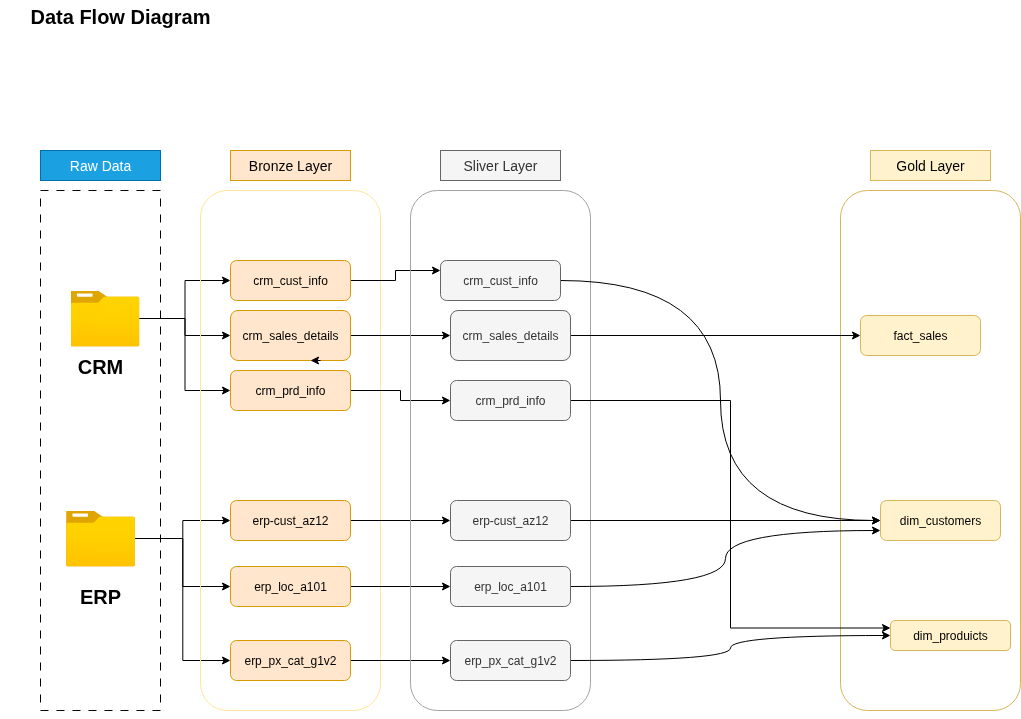

The diagram above was exported from draw.io. Its source (the exported page's mxGraphModel, read from the mxfile embedded in the PNG):
<mxGraphModel dx="1354" dy="848" grid="1" gridSize="10" guides="1" tooltips="1" connect="1" arrows="1" fold="1" page="1" pageScale="1" pageWidth="850" pageHeight="1100" math="0" shadow="0">
  <root>
    <mxCell id="0" />
    <mxCell id="1" parent="0" />
    <mxCell id="zJugwFHArr9_W38IExn1-1" value="&lt;font style=&quot;font-size: 20px;&quot;&gt;&lt;b&gt;Data Flow Diagram&lt;/b&gt;&lt;/font&gt;" style="text;html=1;align=center;verticalAlign=middle;whiteSpace=wrap;rounded=0;" parent="1" vertex="1">
      <mxGeometry x="30" y="50" width="200" height="30" as="geometry" />
    </mxCell>
    <mxCell id="zJugwFHArr9_W38IExn1-2" value="" style="rounded=0;whiteSpace=wrap;html=1;fillColor=none;dashed=1;dashPattern=8 8;" parent="1" vertex="1">
      <mxGeometry x="50" y="240" width="120" height="520" as="geometry" />
    </mxCell>
    <mxCell id="zJugwFHArr9_W38IExn1-18" style="edgeStyle=orthogonalEdgeStyle;rounded=0;orthogonalLoop=1;jettySize=auto;html=1;" parent="1" source="zJugwFHArr9_W38IExn1-4" target="zJugwFHArr9_W38IExn1-14" edge="1">
      <mxGeometry relative="1" as="geometry" />
    </mxCell>
    <mxCell id="zJugwFHArr9_W38IExn1-19" style="edgeStyle=orthogonalEdgeStyle;rounded=0;orthogonalLoop=1;jettySize=auto;html=1;entryX=0;entryY=0.5;entryDx=0;entryDy=0;" parent="1" source="zJugwFHArr9_W38IExn1-4" target="zJugwFHArr9_W38IExn1-16" edge="1">
      <mxGeometry relative="1" as="geometry" />
    </mxCell>
    <mxCell id="zJugwFHArr9_W38IExn1-20" style="edgeStyle=orthogonalEdgeStyle;rounded=0;orthogonalLoop=1;jettySize=auto;html=1;entryX=0;entryY=0.5;entryDx=0;entryDy=0;" parent="1" source="zJugwFHArr9_W38IExn1-4" target="zJugwFHArr9_W38IExn1-17" edge="1">
      <mxGeometry relative="1" as="geometry" />
    </mxCell>
    <mxCell id="zJugwFHArr9_W38IExn1-4" value="" style="image;aspect=fixed;html=1;points=[];align=center;fontSize=12;image=img/lib/azure2/general/Folder_Blank.svg;" parent="1" vertex="1">
      <mxGeometry x="80" y="340" width="69" height="56.00000000000001" as="geometry" />
    </mxCell>
    <mxCell id="zJugwFHArr9_W38IExn1-25" style="edgeStyle=orthogonalEdgeStyle;rounded=0;orthogonalLoop=1;jettySize=auto;html=1;" parent="1" source="zJugwFHArr9_W38IExn1-5" target="zJugwFHArr9_W38IExn1-22" edge="1">
      <mxGeometry relative="1" as="geometry" />
    </mxCell>
    <mxCell id="zJugwFHArr9_W38IExn1-26" style="edgeStyle=orthogonalEdgeStyle;rounded=0;orthogonalLoop=1;jettySize=auto;html=1;entryX=0;entryY=0.5;entryDx=0;entryDy=0;" parent="1" source="zJugwFHArr9_W38IExn1-5" target="zJugwFHArr9_W38IExn1-23" edge="1">
      <mxGeometry relative="1" as="geometry" />
    </mxCell>
    <mxCell id="zJugwFHArr9_W38IExn1-27" style="edgeStyle=orthogonalEdgeStyle;rounded=0;orthogonalLoop=1;jettySize=auto;html=1;entryX=0;entryY=0.5;entryDx=0;entryDy=0;" parent="1" source="zJugwFHArr9_W38IExn1-5" target="zJugwFHArr9_W38IExn1-24" edge="1">
      <mxGeometry relative="1" as="geometry" />
    </mxCell>
    <mxCell id="zJugwFHArr9_W38IExn1-5" value="" style="image;aspect=fixed;html=1;points=[];align=center;fontSize=12;image=img/lib/azure2/general/Folder_Blank.svg;" parent="1" vertex="1">
      <mxGeometry x="75.5" y="560" width="69" height="56.00000000000001" as="geometry" />
    </mxCell>
    <mxCell id="zJugwFHArr9_W38IExn1-6" value="&lt;font style=&quot;font-size: 20px;&quot;&gt;&lt;b&gt;CRM&lt;/b&gt;&lt;/font&gt;" style="text;html=1;align=center;verticalAlign=middle;whiteSpace=wrap;rounded=0;" parent="1" vertex="1">
      <mxGeometry x="10" y="400" width="200" height="30" as="geometry" />
    </mxCell>
    <mxCell id="zJugwFHArr9_W38IExn1-7" value="&lt;span style=&quot;font-size: 20px;&quot;&gt;&lt;b&gt;ERP&lt;/b&gt;&lt;/span&gt;" style="text;html=1;align=center;verticalAlign=middle;whiteSpace=wrap;rounded=0;" parent="1" vertex="1">
      <mxGeometry x="10" y="630" width="200" height="30" as="geometry" />
    </mxCell>
    <mxCell id="zJugwFHArr9_W38IExn1-8" value="&lt;font style=&quot;font-size: 14px;&quot;&gt;Raw Data&lt;/font&gt;" style="rounded=0;whiteSpace=wrap;html=1;fillColor=#1ba1e2;fontColor=#ffffff;strokeColor=#006EAF;" parent="1" vertex="1">
      <mxGeometry x="50" y="200" width="120" height="30" as="geometry" />
    </mxCell>
    <mxCell id="zJugwFHArr9_W38IExn1-9" value="" style="rounded=1;whiteSpace=wrap;html=1;fillColor=none;strokeColor=#FFE599;shadow=0;glass=0;" parent="1" vertex="1">
      <mxGeometry x="210" y="240" width="180" height="520" as="geometry" />
    </mxCell>
    <mxCell id="zJugwFHArr9_W38IExn1-12" value="&lt;span style=&quot;font-size: 14px;&quot;&gt;&lt;font style=&quot;color: rgb(0, 0, 0);&quot;&gt;Bronze Layer&lt;/font&gt;&lt;/span&gt;" style="rounded=0;whiteSpace=wrap;html=1;fillColor=#ffe6cc;strokeColor=#d79b00;" parent="1" vertex="1">
      <mxGeometry x="240" y="200" width="120" height="30" as="geometry" />
    </mxCell>
    <mxCell id="H1CgzYBC0NrtmnQoIueB-8" style="edgeStyle=orthogonalEdgeStyle;rounded=0;orthogonalLoop=1;jettySize=auto;html=1;entryX=0;entryY=0.25;entryDx=0;entryDy=0;" parent="1" source="zJugwFHArr9_W38IExn1-14" target="H1CgzYBC0NrtmnQoIueB-2" edge="1">
      <mxGeometry relative="1" as="geometry" />
    </mxCell>
    <mxCell id="zJugwFHArr9_W38IExn1-14" value="crm_cust_info" style="rounded=1;whiteSpace=wrap;html=1;fillColor=#ffe6cc;strokeColor=#d79b00;" parent="1" vertex="1">
      <mxGeometry x="240" y="310" width="120" height="40" as="geometry" />
    </mxCell>
    <mxCell id="H1CgzYBC0NrtmnQoIueB-10" style="edgeStyle=orthogonalEdgeStyle;rounded=0;orthogonalLoop=1;jettySize=auto;html=1;exitX=1;exitY=0.5;exitDx=0;exitDy=0;entryX=0;entryY=0.5;entryDx=0;entryDy=0;" parent="1" source="zJugwFHArr9_W38IExn1-16" target="H1CgzYBC0NrtmnQoIueB-3" edge="1">
      <mxGeometry relative="1" as="geometry" />
    </mxCell>
    <mxCell id="zJugwFHArr9_W38IExn1-16" value="crm_sales_details" style="rounded=1;whiteSpace=wrap;html=1;fillColor=#ffe6cc;strokeColor=#d79b00;" parent="1" vertex="1">
      <mxGeometry x="240" y="360" width="120" height="50" as="geometry" />
    </mxCell>
    <mxCell id="H1CgzYBC0NrtmnQoIueB-11" style="edgeStyle=orthogonalEdgeStyle;rounded=0;orthogonalLoop=1;jettySize=auto;html=1;" parent="1" source="zJugwFHArr9_W38IExn1-17" target="H1CgzYBC0NrtmnQoIueB-4" edge="1">
      <mxGeometry relative="1" as="geometry" />
    </mxCell>
    <mxCell id="zJugwFHArr9_W38IExn1-17" value="crm_prd_info" style="rounded=1;whiteSpace=wrap;html=1;fillColor=#ffe6cc;strokeColor=#d79b00;" parent="1" vertex="1">
      <mxGeometry x="240" y="420" width="120" height="40" as="geometry" />
    </mxCell>
    <mxCell id="H1CgzYBC0NrtmnQoIueB-12" style="edgeStyle=orthogonalEdgeStyle;rounded=0;orthogonalLoop=1;jettySize=auto;html=1;entryX=0;entryY=0.5;entryDx=0;entryDy=0;" parent="1" source="zJugwFHArr9_W38IExn1-22" target="H1CgzYBC0NrtmnQoIueB-5" edge="1">
      <mxGeometry relative="1" as="geometry" />
    </mxCell>
    <mxCell id="zJugwFHArr9_W38IExn1-22" value="erp-cust_az12" style="rounded=1;whiteSpace=wrap;html=1;fillColor=#ffe6cc;strokeColor=#d79b00;" parent="1" vertex="1">
      <mxGeometry x="240" y="550" width="120" height="40" as="geometry" />
    </mxCell>
    <mxCell id="H1CgzYBC0NrtmnQoIueB-13" style="edgeStyle=orthogonalEdgeStyle;rounded=0;orthogonalLoop=1;jettySize=auto;html=1;" parent="1" source="zJugwFHArr9_W38IExn1-23" target="H1CgzYBC0NrtmnQoIueB-6" edge="1">
      <mxGeometry relative="1" as="geometry" />
    </mxCell>
    <mxCell id="zJugwFHArr9_W38IExn1-23" value="erp_loc_a101" style="rounded=1;whiteSpace=wrap;html=1;fillColor=#ffe6cc;strokeColor=#d79b00;" parent="1" vertex="1">
      <mxGeometry x="240" y="616" width="120" height="40" as="geometry" />
    </mxCell>
    <mxCell id="H1CgzYBC0NrtmnQoIueB-14" style="edgeStyle=orthogonalEdgeStyle;rounded=0;orthogonalLoop=1;jettySize=auto;html=1;entryX=0;entryY=0.5;entryDx=0;entryDy=0;" parent="1" source="zJugwFHArr9_W38IExn1-24" target="H1CgzYBC0NrtmnQoIueB-7" edge="1">
      <mxGeometry relative="1" as="geometry" />
    </mxCell>
    <mxCell id="zJugwFHArr9_W38IExn1-24" value="erp_px_cat_g1v2" style="rounded=1;whiteSpace=wrap;html=1;fillColor=#ffe6cc;strokeColor=#d79b00;" parent="1" vertex="1">
      <mxGeometry x="240" y="690" width="120" height="40" as="geometry" />
    </mxCell>
    <mxCell id="zJugwFHArr9_W38IExn1-28" value="" style="rounded=1;whiteSpace=wrap;html=1;fillColor=none;strokeColor=#A3A3A3;shadow=0;glass=0;" parent="1" vertex="1">
      <mxGeometry x="420" y="240" width="180" height="520" as="geometry" />
    </mxCell>
    <mxCell id="zJugwFHArr9_W38IExn1-29" value="&lt;span style=&quot;font-size: 14px;&quot;&gt;Sliver Layer&lt;/span&gt;" style="rounded=0;whiteSpace=wrap;html=1;fillColor=#f5f5f5;strokeColor=#666666;fontColor=#333333;" parent="1" vertex="1">
      <mxGeometry x="450" y="200" width="120" height="30" as="geometry" />
    </mxCell>
    <mxCell id="zJugwFHArr9_W38IExn1-30" value="&lt;span style=&quot;font-size: 14px;&quot;&gt;Gold Layer&lt;/span&gt;" style="rounded=0;whiteSpace=wrap;html=1;fillColor=#fff2cc;strokeColor=#d6b656;" parent="1" vertex="1">
      <mxGeometry x="880" y="200" width="120" height="30" as="geometry" />
    </mxCell>
    <mxCell id="zJugwFHArr9_W38IExn1-31" value="" style="rounded=1;whiteSpace=wrap;html=1;fillColor=none;strokeColor=#d6b656;shadow=0;glass=0;" parent="1" vertex="1">
      <mxGeometry x="850" y="240" width="180" height="520" as="geometry" />
    </mxCell>
    <mxCell id="zJugwFHArr9_W38IExn1-34" style="edgeStyle=orthogonalEdgeStyle;rounded=0;orthogonalLoop=1;jettySize=auto;html=1;exitX=0.5;exitY=1;exitDx=0;exitDy=0;" parent="1" source="zJugwFHArr9_W38IExn1-28" target="zJugwFHArr9_W38IExn1-28" edge="1">
      <mxGeometry relative="1" as="geometry" />
    </mxCell>
    <mxCell id="0aD5YQ95WtqU0YxBBDhk-33" style="edgeStyle=orthogonalEdgeStyle;rounded=0;orthogonalLoop=1;jettySize=auto;html=1;exitX=1;exitY=0.5;exitDx=0;exitDy=0;entryX=0;entryY=0.5;entryDx=0;entryDy=0;curved=1;" edge="1" parent="1" source="H1CgzYBC0NrtmnQoIueB-2" target="0aD5YQ95WtqU0YxBBDhk-29">
      <mxGeometry relative="1" as="geometry" />
    </mxCell>
    <mxCell id="H1CgzYBC0NrtmnQoIueB-2" value="crm_cust_info" style="rounded=1;whiteSpace=wrap;html=1;fillColor=#f5f5f5;strokeColor=#666666;fontColor=#333333;" parent="1" vertex="1">
      <mxGeometry x="450" y="310" width="120" height="40" as="geometry" />
    </mxCell>
    <mxCell id="0aD5YQ95WtqU0YxBBDhk-37" style="edgeStyle=orthogonalEdgeStyle;rounded=0;orthogonalLoop=1;jettySize=auto;html=1;" edge="1" parent="1" source="H1CgzYBC0NrtmnQoIueB-3" target="0aD5YQ95WtqU0YxBBDhk-27">
      <mxGeometry relative="1" as="geometry" />
    </mxCell>
    <mxCell id="H1CgzYBC0NrtmnQoIueB-3" value="crm_sales_details" style="rounded=1;whiteSpace=wrap;html=1;fillColor=#f5f5f5;strokeColor=#666666;fontColor=#333333;" parent="1" vertex="1">
      <mxGeometry x="460" y="360" width="120" height="50" as="geometry" />
    </mxCell>
    <mxCell id="0aD5YQ95WtqU0YxBBDhk-43" style="edgeStyle=orthogonalEdgeStyle;rounded=0;orthogonalLoop=1;jettySize=auto;html=1;entryX=0;entryY=0.25;entryDx=0;entryDy=0;" edge="1" parent="1" source="H1CgzYBC0NrtmnQoIueB-4" target="0aD5YQ95WtqU0YxBBDhk-28">
      <mxGeometry relative="1" as="geometry" />
    </mxCell>
    <mxCell id="H1CgzYBC0NrtmnQoIueB-4" value="crm_prd_info" style="rounded=1;whiteSpace=wrap;html=1;fillColor=#f5f5f5;strokeColor=#666666;fontColor=#333333;" parent="1" vertex="1">
      <mxGeometry x="460" y="430" width="120" height="40" as="geometry" />
    </mxCell>
    <mxCell id="0aD5YQ95WtqU0YxBBDhk-34" style="edgeStyle=orthogonalEdgeStyle;rounded=0;orthogonalLoop=1;jettySize=auto;html=1;exitX=1;exitY=0.5;exitDx=0;exitDy=0;entryX=0;entryY=0.5;entryDx=0;entryDy=0;curved=0;" edge="1" parent="1" source="H1CgzYBC0NrtmnQoIueB-5" target="0aD5YQ95WtqU0YxBBDhk-29">
      <mxGeometry relative="1" as="geometry" />
    </mxCell>
    <mxCell id="H1CgzYBC0NrtmnQoIueB-5" value="erp-cust_az12" style="rounded=1;whiteSpace=wrap;html=1;fillColor=#f5f5f5;strokeColor=#666666;fontColor=#333333;" parent="1" vertex="1">
      <mxGeometry x="460" y="550" width="120" height="40" as="geometry" />
    </mxCell>
    <mxCell id="0aD5YQ95WtqU0YxBBDhk-40" style="edgeStyle=orthogonalEdgeStyle;rounded=0;orthogonalLoop=1;jettySize=auto;html=1;entryX=0;entryY=0.75;entryDx=0;entryDy=0;curved=1;" edge="1" parent="1" source="H1CgzYBC0NrtmnQoIueB-6" target="0aD5YQ95WtqU0YxBBDhk-29">
      <mxGeometry relative="1" as="geometry" />
    </mxCell>
    <mxCell id="H1CgzYBC0NrtmnQoIueB-6" value="erp_loc_a101" style="rounded=1;whiteSpace=wrap;html=1;fillColor=#f5f5f5;strokeColor=#666666;fontColor=#333333;" parent="1" vertex="1">
      <mxGeometry x="460" y="616" width="120" height="40" as="geometry" />
    </mxCell>
    <mxCell id="0aD5YQ95WtqU0YxBBDhk-32" style="edgeStyle=orthogonalEdgeStyle;rounded=0;orthogonalLoop=1;jettySize=auto;html=1;entryX=0;entryY=0.5;entryDx=0;entryDy=0;curved=1;strokeColor=default;" edge="1" parent="1" source="H1CgzYBC0NrtmnQoIueB-7" target="0aD5YQ95WtqU0YxBBDhk-28">
      <mxGeometry relative="1" as="geometry" />
    </mxCell>
    <mxCell id="H1CgzYBC0NrtmnQoIueB-7" value="erp_px_cat_g1v2" style="rounded=1;whiteSpace=wrap;html=1;fillColor=#f5f5f5;strokeColor=#666666;fontColor=#333333;" parent="1" vertex="1">
      <mxGeometry x="460" y="690" width="120" height="40" as="geometry" />
    </mxCell>
    <mxCell id="H1CgzYBC0NrtmnQoIueB-9" style="edgeStyle=orthogonalEdgeStyle;rounded=0;orthogonalLoop=1;jettySize=auto;html=1;exitX=0.75;exitY=1;exitDx=0;exitDy=0;entryX=0.667;entryY=1;entryDx=0;entryDy=0;entryPerimeter=0;" parent="1" source="zJugwFHArr9_W38IExn1-16" target="zJugwFHArr9_W38IExn1-16" edge="1">
      <mxGeometry relative="1" as="geometry" />
    </mxCell>
    <mxCell id="0aD5YQ95WtqU0YxBBDhk-27" value="fact_sales" style="rounded=1;whiteSpace=wrap;html=1;fillColor=#fff2cc;strokeColor=#d6b656;" vertex="1" parent="1">
      <mxGeometry x="870" y="365" width="120" height="40" as="geometry" />
    </mxCell>
    <mxCell id="0aD5YQ95WtqU0YxBBDhk-28" value="dim_produicts" style="rounded=1;whiteSpace=wrap;html=1;fillColor=#fff2cc;strokeColor=#d6b656;" vertex="1" parent="1">
      <mxGeometry x="900" y="670" width="120" height="30" as="geometry" />
    </mxCell>
    <mxCell id="0aD5YQ95WtqU0YxBBDhk-29" value="dim_customers" style="rounded=1;whiteSpace=wrap;html=1;fillColor=#fff2cc;strokeColor=#d6b656;" vertex="1" parent="1">
      <mxGeometry x="890" y="550" width="120" height="40" as="geometry" />
    </mxCell>
  </root>
</mxGraphModel>